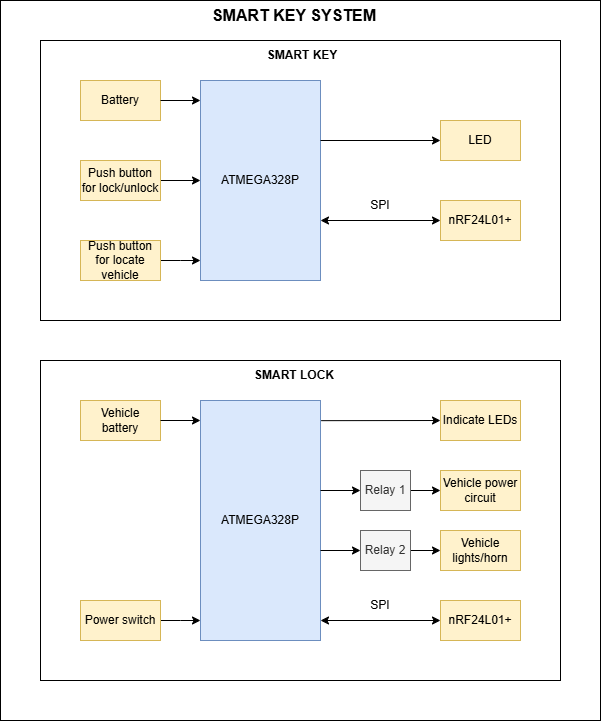

The diagram above was exported from draw.io. Its source (the exported page's mxGraphModel, read from the mxfile embedded in the PNG):
<mxGraphModel dx="1050" dy="565" grid="1" gridSize="10" guides="1" tooltips="1" connect="1" arrows="1" fold="1" page="1" pageScale="1" pageWidth="827" pageHeight="1169" math="0" shadow="0">
  <root>
    <mxCell id="0" />
    <mxCell id="1" parent="0" />
    <mxCell id="R8aELvjjKEy7xoCTWCnL-43" value="" style="rounded=0;whiteSpace=wrap;html=1;" vertex="1" parent="1">
      <mxGeometry x="120" y="40" width="600" height="720" as="geometry" />
    </mxCell>
    <mxCell id="R8aELvjjKEy7xoCTWCnL-40" value="" style="rounded=0;whiteSpace=wrap;html=1;" vertex="1" parent="1">
      <mxGeometry x="160" y="400" width="520" height="320" as="geometry" />
    </mxCell>
    <mxCell id="R8aELvjjKEy7xoCTWCnL-18" value="" style="rounded=0;whiteSpace=wrap;html=1;" vertex="1" parent="1">
      <mxGeometry x="160" y="80" width="520" height="280" as="geometry" />
    </mxCell>
    <mxCell id="R8aELvjjKEy7xoCTWCnL-1" value="ATMEGA328P" style="rounded=0;whiteSpace=wrap;html=1;fillColor=#dae8fc;strokeColor=#6c8ebf;" vertex="1" parent="1">
      <mxGeometry x="320" y="120" width="120" height="200" as="geometry" />
    </mxCell>
    <mxCell id="R8aELvjjKEy7xoCTWCnL-2" value="Battery" style="rounded=0;whiteSpace=wrap;html=1;fillColor=#fff2cc;strokeColor=#d6b656;" vertex="1" parent="1">
      <mxGeometry x="200" y="120" width="80" height="40" as="geometry" />
    </mxCell>
    <mxCell id="R8aELvjjKEy7xoCTWCnL-3" value="nRF24L01+" style="rounded=0;whiteSpace=wrap;html=1;fillColor=#fff2cc;strokeColor=#d6b656;" vertex="1" parent="1">
      <mxGeometry x="560" y="240" width="80" height="40" as="geometry" />
    </mxCell>
    <mxCell id="R8aELvjjKEy7xoCTWCnL-7" style="edgeStyle=orthogonalEdgeStyle;rounded=0;orthogonalLoop=1;jettySize=auto;html=1;entryX=0;entryY=0.1;entryDx=0;entryDy=0;entryPerimeter=0;" edge="1" parent="1" source="R8aELvjjKEy7xoCTWCnL-2" target="R8aELvjjKEy7xoCTWCnL-1">
      <mxGeometry relative="1" as="geometry" />
    </mxCell>
    <mxCell id="R8aELvjjKEy7xoCTWCnL-8" value="SPI" style="text;html=1;align=center;verticalAlign=middle;whiteSpace=wrap;rounded=0;" vertex="1" parent="1">
      <mxGeometry x="480" y="230" width="40" height="30" as="geometry" />
    </mxCell>
    <mxCell id="R8aELvjjKEy7xoCTWCnL-9" value="" style="endArrow=classic;startArrow=classic;html=1;rounded=0;entryX=0;entryY=0.5;entryDx=0;entryDy=0;exitX=1;exitY=0.7;exitDx=0;exitDy=0;exitPerimeter=0;" edge="1" parent="1" source="R8aELvjjKEy7xoCTWCnL-1" target="R8aELvjjKEy7xoCTWCnL-3">
      <mxGeometry width="50" height="50" relative="1" as="geometry">
        <mxPoint x="520" y="260" as="sourcePoint" />
        <mxPoint x="470" y="210" as="targetPoint" />
      </mxGeometry>
    </mxCell>
    <mxCell id="R8aELvjjKEy7xoCTWCnL-11" style="edgeStyle=orthogonalEdgeStyle;rounded=0;orthogonalLoop=1;jettySize=auto;html=1;entryX=0;entryY=0.5;entryDx=0;entryDy=0;" edge="1" parent="1" source="R8aELvjjKEy7xoCTWCnL-10" target="R8aELvjjKEy7xoCTWCnL-1">
      <mxGeometry relative="1" as="geometry" />
    </mxCell>
    <mxCell id="R8aELvjjKEy7xoCTWCnL-10" value="Push button for lock/unlock" style="rounded=0;whiteSpace=wrap;html=1;fillColor=#fff2cc;strokeColor=#d6b656;" vertex="1" parent="1">
      <mxGeometry x="200" y="200" width="80" height="40" as="geometry" />
    </mxCell>
    <mxCell id="R8aELvjjKEy7xoCTWCnL-13" value="LED" style="rounded=0;whiteSpace=wrap;html=1;fillColor=#fff2cc;strokeColor=#d6b656;" vertex="1" parent="1">
      <mxGeometry x="560" y="160" width="80" height="40" as="geometry" />
    </mxCell>
    <mxCell id="R8aELvjjKEy7xoCTWCnL-14" value="" style="endArrow=classic;html=1;rounded=0;entryX=0;entryY=0.5;entryDx=0;entryDy=0;exitX=1;exitY=0.3;exitDx=0;exitDy=0;exitPerimeter=0;" edge="1" parent="1" source="R8aELvjjKEy7xoCTWCnL-1" target="R8aELvjjKEy7xoCTWCnL-13">
      <mxGeometry width="50" height="50" relative="1" as="geometry">
        <mxPoint x="519.6400000000001" y="180.39999999999986" as="sourcePoint" />
        <mxPoint x="470" y="210" as="targetPoint" />
      </mxGeometry>
    </mxCell>
    <mxCell id="R8aELvjjKEy7xoCTWCnL-16" style="edgeStyle=orthogonalEdgeStyle;rounded=0;orthogonalLoop=1;jettySize=auto;html=1;entryX=0;entryY=0.5;entryDx=0;entryDy=0;" edge="1" parent="1" source="R8aELvjjKEy7xoCTWCnL-17">
      <mxGeometry relative="1" as="geometry">
        <mxPoint x="320" y="300" as="targetPoint" />
      </mxGeometry>
    </mxCell>
    <mxCell id="R8aELvjjKEy7xoCTWCnL-17" value="Push button for locate vehicle" style="rounded=0;whiteSpace=wrap;html=1;fillColor=#fff2cc;strokeColor=#d6b656;" vertex="1" parent="1">
      <mxGeometry x="200" y="280" width="80" height="40" as="geometry" />
    </mxCell>
    <mxCell id="R8aELvjjKEy7xoCTWCnL-19" value="ATMEGA328P" style="rounded=0;whiteSpace=wrap;html=1;fillColor=#dae8fc;strokeColor=#6c8ebf;" vertex="1" parent="1">
      <mxGeometry x="320" y="440" width="120" height="240" as="geometry" />
    </mxCell>
    <mxCell id="R8aELvjjKEy7xoCTWCnL-20" value="Vehicle battery" style="rounded=0;whiteSpace=wrap;html=1;fillColor=#fff2cc;strokeColor=#d6b656;" vertex="1" parent="1">
      <mxGeometry x="200" y="440" width="80" height="40" as="geometry" />
    </mxCell>
    <mxCell id="R8aELvjjKEy7xoCTWCnL-21" value="nRF24L01+" style="rounded=0;whiteSpace=wrap;html=1;fillColor=#fff2cc;strokeColor=#d6b656;" vertex="1" parent="1">
      <mxGeometry x="560" y="640" width="80" height="40" as="geometry" />
    </mxCell>
    <mxCell id="R8aELvjjKEy7xoCTWCnL-22" style="edgeStyle=orthogonalEdgeStyle;rounded=0;orthogonalLoop=1;jettySize=auto;html=1;" edge="1" parent="1" source="R8aELvjjKEy7xoCTWCnL-20">
      <mxGeometry relative="1" as="geometry">
        <mxPoint x="320" y="460" as="targetPoint" />
        <Array as="points">
          <mxPoint x="320" y="460" />
        </Array>
      </mxGeometry>
    </mxCell>
    <mxCell id="R8aELvjjKEy7xoCTWCnL-23" value="SPI" style="text;html=1;align=center;verticalAlign=middle;whiteSpace=wrap;rounded=0;" vertex="1" parent="1">
      <mxGeometry x="480" y="630" width="40" height="30" as="geometry" />
    </mxCell>
    <mxCell id="R8aELvjjKEy7xoCTWCnL-24" value="" style="endArrow=classic;startArrow=classic;html=1;rounded=0;entryX=0;entryY=0.5;entryDx=0;entryDy=0;" edge="1" parent="1" target="R8aELvjjKEy7xoCTWCnL-21">
      <mxGeometry width="50" height="50" relative="1" as="geometry">
        <mxPoint x="440" y="660" as="sourcePoint" />
        <mxPoint x="390" y="610" as="targetPoint" />
      </mxGeometry>
    </mxCell>
    <mxCell id="R8aELvjjKEy7xoCTWCnL-27" value="Indicate LEDs" style="rounded=0;whiteSpace=wrap;html=1;fillColor=#fff2cc;strokeColor=#d6b656;" vertex="1" parent="1">
      <mxGeometry x="560" y="440" width="80" height="40" as="geometry" />
    </mxCell>
    <mxCell id="R8aELvjjKEy7xoCTWCnL-28" value="" style="endArrow=classic;html=1;rounded=0;entryX=0;entryY=0.5;entryDx=0;entryDy=0;exitX=1.006;exitY=0.084;exitDx=0;exitDy=0;exitPerimeter=0;" edge="1" parent="1" source="R8aELvjjKEy7xoCTWCnL-19" target="R8aELvjjKEy7xoCTWCnL-27">
      <mxGeometry width="50" height="50" relative="1" as="geometry">
        <mxPoint x="340" y="540" as="sourcePoint" />
        <mxPoint x="390" y="490" as="targetPoint" />
      </mxGeometry>
    </mxCell>
    <mxCell id="R8aELvjjKEy7xoCTWCnL-29" style="edgeStyle=orthogonalEdgeStyle;rounded=0;orthogonalLoop=1;jettySize=auto;html=1;entryX=0;entryY=0.5;entryDx=0;entryDy=0;" edge="1" parent="1" source="R8aELvjjKEy7xoCTWCnL-30">
      <mxGeometry relative="1" as="geometry">
        <mxPoint x="320" y="660" as="targetPoint" />
      </mxGeometry>
    </mxCell>
    <mxCell id="R8aELvjjKEy7xoCTWCnL-30" value="Power switch" style="rounded=0;whiteSpace=wrap;html=1;fillColor=#fff2cc;strokeColor=#d6b656;" vertex="1" parent="1">
      <mxGeometry x="200" y="640" width="80" height="40" as="geometry" />
    </mxCell>
    <mxCell id="R8aELvjjKEy7xoCTWCnL-31" value="" style="endArrow=classic;html=1;rounded=0;exitX=1;exitY=0.5;exitDx=0;exitDy=0;" edge="1" parent="1">
      <mxGeometry width="50" height="50" relative="1" as="geometry">
        <mxPoint x="440" y="530" as="sourcePoint" />
        <mxPoint x="480" y="530" as="targetPoint" />
      </mxGeometry>
    </mxCell>
    <mxCell id="R8aELvjjKEy7xoCTWCnL-35" style="edgeStyle=orthogonalEdgeStyle;rounded=0;orthogonalLoop=1;jettySize=auto;html=1;entryX=0;entryY=0.5;entryDx=0;entryDy=0;" edge="1" parent="1" source="R8aELvjjKEy7xoCTWCnL-32" target="R8aELvjjKEy7xoCTWCnL-33">
      <mxGeometry relative="1" as="geometry" />
    </mxCell>
    <mxCell id="R8aELvjjKEy7xoCTWCnL-32" value="Relay 1" style="rounded=0;whiteSpace=wrap;html=1;fillColor=#f5f5f5;strokeColor=#666666;fontColor=#333333;" vertex="1" parent="1">
      <mxGeometry x="480" y="510" width="50" height="40" as="geometry" />
    </mxCell>
    <mxCell id="R8aELvjjKEy7xoCTWCnL-33" value="Vehicle power circuit" style="rounded=0;whiteSpace=wrap;html=1;fillColor=#fff2cc;strokeColor=#d6b656;" vertex="1" parent="1">
      <mxGeometry x="560" y="510" width="80" height="40" as="geometry" />
    </mxCell>
    <mxCell id="R8aELvjjKEy7xoCTWCnL-36" value="" style="endArrow=classic;html=1;rounded=0;exitX=1;exitY=0.5;exitDx=0;exitDy=0;" edge="1" parent="1">
      <mxGeometry width="50" height="50" relative="1" as="geometry">
        <mxPoint x="440" y="590" as="sourcePoint" />
        <mxPoint x="480" y="590" as="targetPoint" />
      </mxGeometry>
    </mxCell>
    <mxCell id="R8aELvjjKEy7xoCTWCnL-37" style="edgeStyle=orthogonalEdgeStyle;rounded=0;orthogonalLoop=1;jettySize=auto;html=1;entryX=0;entryY=0.5;entryDx=0;entryDy=0;" edge="1" parent="1" source="R8aELvjjKEy7xoCTWCnL-38" target="R8aELvjjKEy7xoCTWCnL-39">
      <mxGeometry relative="1" as="geometry" />
    </mxCell>
    <mxCell id="R8aELvjjKEy7xoCTWCnL-38" value="Relay 2" style="rounded=0;whiteSpace=wrap;html=1;fillColor=#f5f5f5;strokeColor=#666666;fontColor=#333333;" vertex="1" parent="1">
      <mxGeometry x="480" y="570" width="50" height="40" as="geometry" />
    </mxCell>
    <mxCell id="R8aELvjjKEy7xoCTWCnL-39" value="Vehicle lights/horn" style="rounded=0;whiteSpace=wrap;html=1;fillColor=#fff2cc;strokeColor=#d6b656;" vertex="1" parent="1">
      <mxGeometry x="560" y="570" width="80" height="40" as="geometry" />
    </mxCell>
    <mxCell id="R8aELvjjKEy7xoCTWCnL-41" value="&lt;b&gt;SMART KEY&lt;/b&gt;" style="text;html=1;align=center;verticalAlign=middle;whiteSpace=wrap;rounded=0;" vertex="1" parent="1">
      <mxGeometry x="384" y="80" width="76" height="30" as="geometry" />
    </mxCell>
    <mxCell id="R8aELvjjKEy7xoCTWCnL-42" value="&lt;b&gt;SMART LOCK&lt;/b&gt;" style="text;html=1;align=center;verticalAlign=middle;whiteSpace=wrap;rounded=0;" vertex="1" parent="1">
      <mxGeometry x="372" y="400" width="84" height="30" as="geometry" />
    </mxCell>
    <mxCell id="R8aELvjjKEy7xoCTWCnL-44" value="&lt;b&gt;&lt;font style=&quot;font-size: 16px;&quot;&gt;SMART KEY SYSTEM&lt;/font&gt;&lt;/b&gt;" style="text;html=1;align=center;verticalAlign=middle;whiteSpace=wrap;rounded=0;" vertex="1" parent="1">
      <mxGeometry x="330" y="40" width="168" height="30" as="geometry" />
    </mxCell>
  </root>
</mxGraphModel>